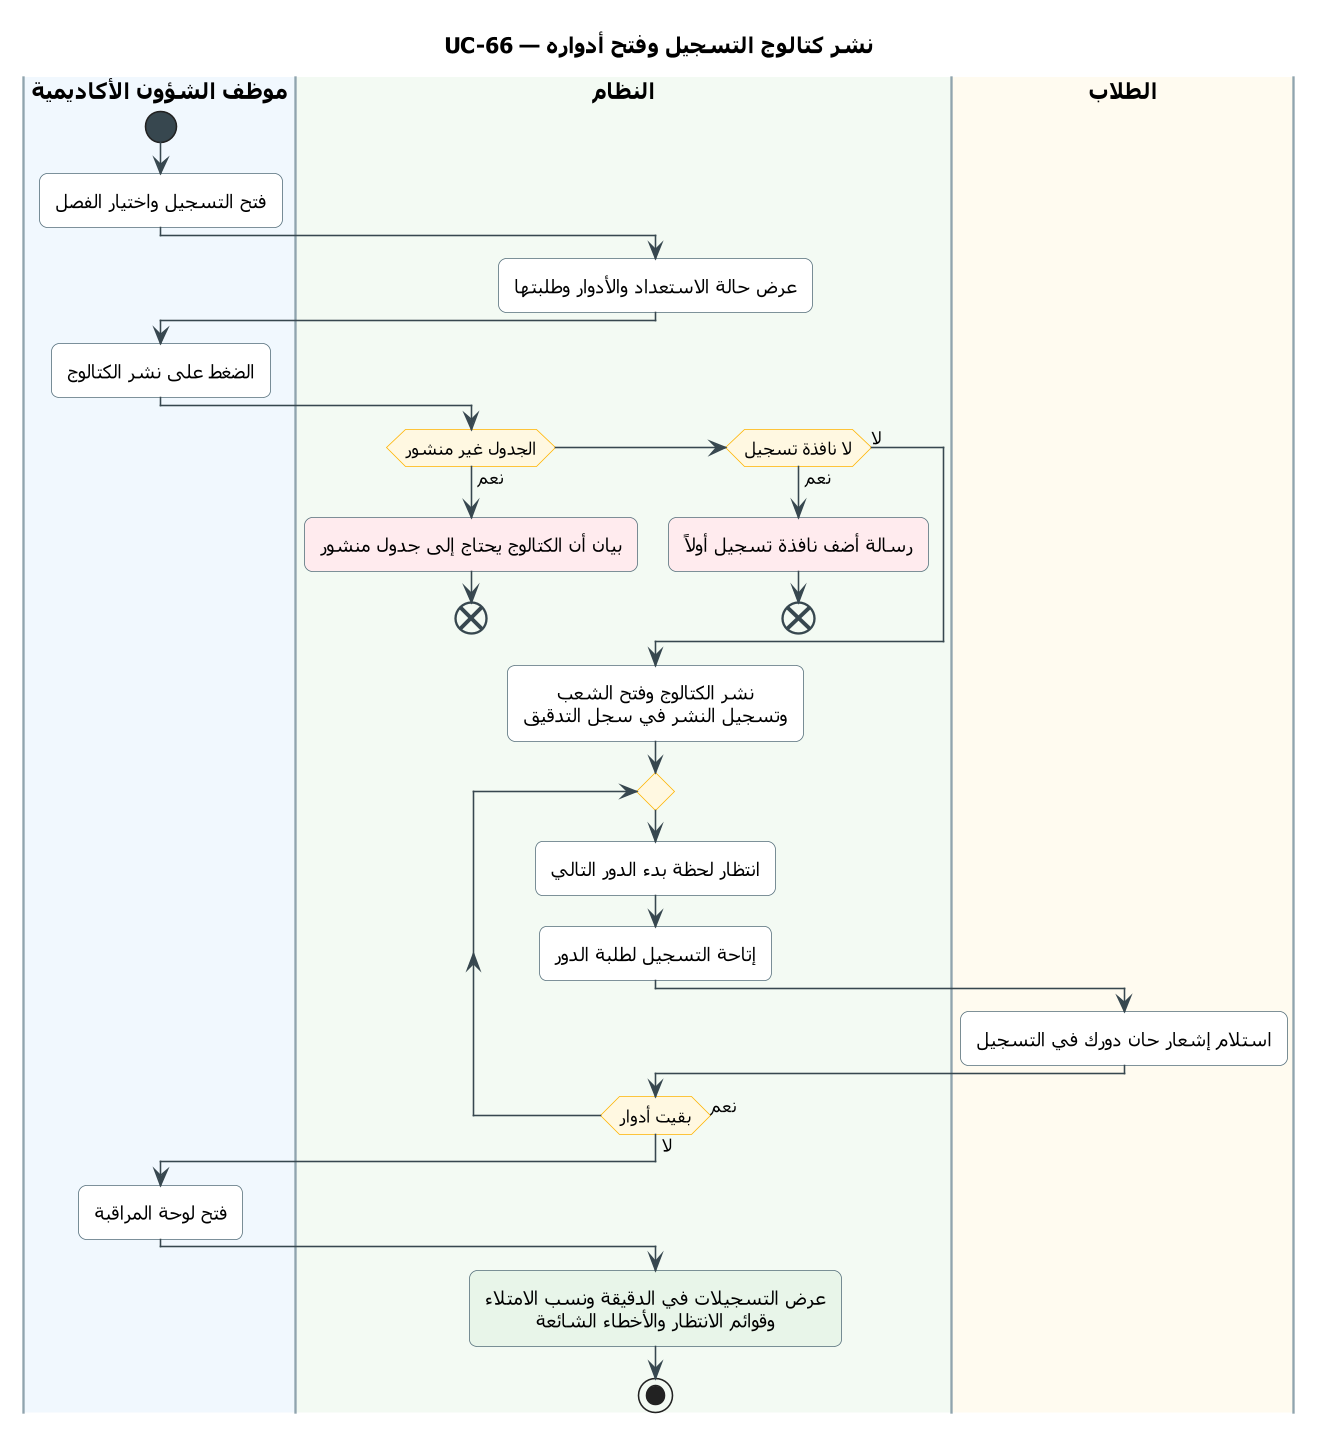

The diagram above was rendered by PlantUML. Its source (embedded in the PNG):
@startuml UC-66
skinparam dpi 150
' ===== النمط الموحّد (انسخه مع المخطط) =====
skinparam defaultFontName Tahoma
skinparam shadowing false
skinparam roundcorner 10
skinparam defaultTextAlignment center
skinparam ArrowColor #37474F
skinparam ActivityBackgroundColor #FFFFFF
skinparam ActivityBorderColor #546E7A
skinparam ActivityDiamondBackgroundColor #FFF8E1
skinparam ActivityDiamondBorderColor #FFB300
skinparam ActivityStartColor #37474F
skinparam ActivityEndColor #37474F
skinparam ActivityBarColor #37474F
skinparam NoteBackgroundColor #FFF8E1
skinparam NoteBorderColor #FFB300
skinparam SwimlaneBorderColor #90A4AE
skinparam SwimlaneTitleFontSize 14
skinparam SwimlaneTitleFontStyle bold
' ===== المخطط =====
title UC-66 — نشر كتالوج التسجيل وفتح أدواره

|#F1F8FE|موظف الشؤون الأكاديمية|
|#F3FAF3|النظام|
|#FFFBF0|الطلاب|
|موظف الشؤون الأكاديمية|
start
:فتح التسجيل واختيار الفصل;
|النظام|
:عرض حالة الاستعداد والأدوار وطلبتها;
|موظف الشؤون الأكاديمية|
:الضغط على نشر الكتالوج;
|النظام|
if (الجدول غير منشور) then (نعم)
  #FFEBEE:بيان أن الكتالوج يحتاج إلى جدول منشور;
  end
elseif (لا نافذة تسجيل) then (نعم)
  #FFEBEE:رسالة أضف نافذة تسجيل أولاً;
  end
else (لا)
endif
:نشر الكتالوج وفتح الشعب
وتسجيل النشر في سجل التدقيق;
repeat
  :انتظار لحظة بدء الدور التالي;
  :إتاحة التسجيل لطلبة الدور;
  |الطلاب|
  :استلام إشعار حان دورك في التسجيل;
  |النظام|
repeat while (بقيت أدوار) is (نعم) not (لا)
|موظف الشؤون الأكاديمية|
:فتح لوحة المراقبة;
|النظام|
#E8F5E9:عرض التسجيلات في الدقيقة ونسب الامتلاء
وقوائم الانتظار والأخطاء الشائعة;
stop
@enduml